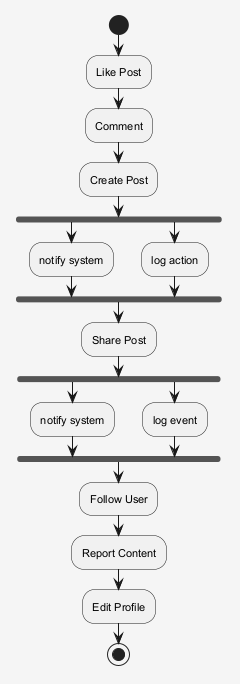

The diagram above was rendered by PlantUML. Its source (embedded in the PNG):
@startuml
skinparam shadowing false
skinparam backgroundColor #F5F5F5
skinparam defaultFontSize 11
start
:Like Post;
:Comment;
:Create Post;
fork
:notify system;
fork again
:log action;
end fork
:Share Post;
fork
:notify system;
fork again
:log event;
end fork
:Follow User;
:Report Content;
:Edit Profile;
stop
@enduml